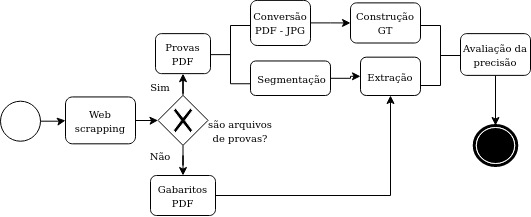

The diagram above was exported from draw.io. Its source (the exported page's mxGraphModel, read from the mxfile embedded in the PNG):
<mxGraphModel dx="1059" dy="476" grid="1" gridSize="10" guides="1" tooltips="1" connect="1" arrows="1" fold="1" page="1" pageScale="1" pageWidth="850" pageHeight="1100" background="#ffffff" math="0" shadow="0">
  <root>
    <mxCell id="0" />
    <mxCell id="1" parent="0" />
    <mxCell id="cXr0Qi3T3f3E2A_w6uCg-22" value="" style="edgeStyle=orthogonalEdgeStyle;rounded=0;orthogonalLoop=1;jettySize=auto;html=1;" parent="1" source="7a84cebc1def654-2" target="cXr0Qi3T3f3E2A_w6uCg-6" edge="1">
      <mxGeometry relative="1" as="geometry" />
    </mxCell>
    <mxCell id="7a84cebc1def654-2" value="&lt;font style=&quot;font-size: 10px&quot;&gt;Web scrapping&lt;/font&gt;" style="shape=ext;rounded=1;html=1;whiteSpace=wrap;" parent="1" vertex="1">
      <mxGeometry x="425" y="271.45" width="70" height="46.87" as="geometry" />
    </mxCell>
    <mxCell id="Fgitr2a7-qHLeCe79rCa-1" value="&lt;font style=&quot;font-size: 10px&quot;&gt;Extração&lt;/font&gt;" style="html=1;whiteSpace=wrap;rounded=1;" parent="1" vertex="1">
      <mxGeometry x="720" y="231.67" width="60" height="38.33" as="geometry" />
    </mxCell>
    <mxCell id="Fgitr2a7-qHLeCe79rCa-3" value="&lt;font style=&quot;font-size: 10px&quot;&gt;Construção GT &lt;/font&gt;" style="html=1;whiteSpace=wrap;rounded=1;" parent="1" vertex="1">
      <mxGeometry x="710" y="177.38" width="70" height="40.12" as="geometry" />
    </mxCell>
    <mxCell id="FLT9-0TSi0Ow05OkeXrF-3" value="" style="edgeStyle=orthogonalEdgeStyle;rounded=0;orthogonalLoop=1;jettySize=auto;html=1;entryX=0;entryY=0.5;entryDx=0;entryDy=0;" edge="1" parent="1" source="Fgitr2a7-qHLeCe79rCa-4" target="Fgitr2a7-qHLeCe79rCa-1">
      <mxGeometry relative="1" as="geometry">
        <mxPoint x="710" y="253" as="targetPoint" />
      </mxGeometry>
    </mxCell>
    <mxCell id="Fgitr2a7-qHLeCe79rCa-4" value="&lt;div&gt;&lt;font style=&quot;font-size: 10px&quot;&gt;&amp;nbsp;Segmentação&lt;br&gt;&lt;/font&gt;&lt;/div&gt;" style="shape=ext;rounded=1;html=1;whiteSpace=wrap;" parent="1" vertex="1">
      <mxGeometry x="610" y="235.48" width="80" height="34.52" as="geometry" />
    </mxCell>
    <mxCell id="bdHoq3Cz1sNRqR6PdJnZ-1" value="" style="html=1;shape=mxgraph.flowchart.annotation_2;align=left;labelPosition=right;" parent="1" vertex="1">
      <mxGeometry x="570" y="200" width="40" height="58.25" as="geometry" />
    </mxCell>
    <mxCell id="cXr0Qi3T3f3E2A_w6uCg-12" value="" style="edgeStyle=orthogonalEdgeStyle;rounded=0;orthogonalLoop=1;jettySize=auto;html=1;" parent="1" source="bdHoq3Cz1sNRqR6PdJnZ-13" target="cXr0Qi3T3f3E2A_w6uCg-1" edge="1">
      <mxGeometry relative="1" as="geometry">
        <Array as="points">
          <mxPoint x="865" y="325" />
        </Array>
      </mxGeometry>
    </mxCell>
    <mxCell id="bdHoq3Cz1sNRqR6PdJnZ-13" value="&lt;font style=&quot;font-size: 10px&quot;&gt;Avaliação da precisão&lt;/font&gt;" style="html=1;whiteSpace=wrap;rounded=1;dropTarget=0;" parent="1" vertex="1">
      <mxGeometry x="820" y="208.13" width="70" height="41.75" as="geometry" />
    </mxCell>
    <mxCell id="cXr0Qi3T3f3E2A_w6uCg-36" value="" style="edgeStyle=orthogonalEdgeStyle;rounded=0;orthogonalLoop=1;jettySize=auto;html=1;entryX=0;entryY=0.5;entryDx=0;entryDy=0;" parent="1" source="K05T42UemgDVTu5iZzgJ-1" target="Fgitr2a7-qHLeCe79rCa-3" edge="1">
      <mxGeometry relative="1" as="geometry" />
    </mxCell>
    <mxCell id="K05T42UemgDVTu5iZzgJ-1" value="&lt;font style=&quot;font-size: 10px&quot;&gt;Conversão PDF - JPG&lt;/font&gt;" style="html=1;whiteSpace=wrap;rounded=1;" parent="1" vertex="1">
      <mxGeometry x="610" y="174.88" width="60" height="45.12" as="geometry" />
    </mxCell>
    <mxCell id="cXr0Qi3T3f3E2A_w6uCg-1" value="" style="shape=mxgraph.bpmn.shape;html=1;verticalLabelPosition=bottom;labelBackgroundColor=#ffffff;verticalAlign=top;align=center;perimeter=ellipsePerimeter;outlineConnect=0;outline=end;symbol=terminate;" parent="1" vertex="1">
      <mxGeometry x="833.75" y="300" width="42.5" height="40" as="geometry" />
    </mxCell>
    <mxCell id="cXr0Qi3T3f3E2A_w6uCg-2" value="&lt;font style=&quot;font-size: 10px&quot;&gt;Provas PDF&lt;/font&gt;" style="shape=ext;rounded=1;html=1;whiteSpace=wrap;" parent="1" vertex="1">
      <mxGeometry x="515" y="208.13" width="55" height="40" as="geometry" />
    </mxCell>
    <mxCell id="cXr0Qi3T3f3E2A_w6uCg-16" value="" style="edgeStyle=orthogonalEdgeStyle;rounded=0;orthogonalLoop=1;jettySize=auto;html=1;entryX=0.5;entryY=1;entryDx=0;entryDy=0;" parent="1" source="cXr0Qi3T3f3E2A_w6uCg-3" target="Fgitr2a7-qHLeCe79rCa-1" edge="1">
      <mxGeometry relative="1" as="geometry">
        <mxPoint x="750" y="280" as="targetPoint" />
      </mxGeometry>
    </mxCell>
    <mxCell id="cXr0Qi3T3f3E2A_w6uCg-3" value="&lt;font style=&quot;font-size: 10px&quot;&gt;Gabaritos PDF&lt;/font&gt;" style="shape=ext;rounded=1;html=1;whiteSpace=wrap;" parent="1" vertex="1">
      <mxGeometry x="510" y="350" width="65" height="40" as="geometry" />
    </mxCell>
    <mxCell id="cXr0Qi3T3f3E2A_w6uCg-9" value="" style="edgeStyle=orthogonalEdgeStyle;rounded=0;orthogonalLoop=1;jettySize=auto;html=1;" parent="1" source="cXr0Qi3T3f3E2A_w6uCg-6" target="cXr0Qi3T3f3E2A_w6uCg-2" edge="1">
      <mxGeometry relative="1" as="geometry" />
    </mxCell>
    <mxCell id="cXr0Qi3T3f3E2A_w6uCg-10" value="" style="edgeStyle=orthogonalEdgeStyle;rounded=0;orthogonalLoop=1;jettySize=auto;html=1;" parent="1" source="cXr0Qi3T3f3E2A_w6uCg-6" target="cXr0Qi3T3f3E2A_w6uCg-3" edge="1">
      <mxGeometry relative="1" as="geometry" />
    </mxCell>
    <mxCell id="cXr0Qi3T3f3E2A_w6uCg-6" value="" style="shape=mxgraph.bpmn.shape;html=1;verticalLabelPosition=bottom;labelBackgroundColor=#ffffff;verticalAlign=top;align=center;perimeter=rhombusPerimeter;background=gateway;outlineConnect=0;outline=none;symbol=exclusiveGw;" parent="1" vertex="1">
      <mxGeometry x="517.5" y="269.88" width="50" height="50" as="geometry" />
    </mxCell>
    <mxCell id="cXr0Qi3T3f3E2A_w6uCg-23" value="&lt;font style=&quot;font-size: 10px&quot;&gt;são arquivos de provas?&lt;/font&gt;" style="text;html=1;strokeColor=none;fillColor=none;align=center;verticalAlign=middle;whiteSpace=wrap;rounded=0;" parent="1" vertex="1">
      <mxGeometry x="560" y="300" width="80" height="10" as="geometry" />
    </mxCell>
    <mxCell id="cXr0Qi3T3f3E2A_w6uCg-25" value="&lt;font style=&quot;font-size: 10px&quot;&gt;Sim&lt;/font&gt;" style="text;html=1;strokeColor=none;fillColor=none;align=center;verticalAlign=middle;whiteSpace=wrap;rounded=0;" parent="1" vertex="1">
      <mxGeometry x="500" y="251.45" width="40" height="20" as="geometry" />
    </mxCell>
    <mxCell id="cXr0Qi3T3f3E2A_w6uCg-27" value="&lt;div&gt;&lt;font style=&quot;font-size: 10px&quot;&gt;Não&lt;/font&gt;&lt;/div&gt;" style="text;html=1;strokeColor=none;fillColor=none;align=center;verticalAlign=middle;whiteSpace=wrap;rounded=0;" parent="1" vertex="1">
      <mxGeometry x="500" y="320" width="40" height="20" as="geometry" />
    </mxCell>
    <mxCell id="cXr0Qi3T3f3E2A_w6uCg-31" value="" style="html=1;shape=mxgraph.flowchart.annotation_2;align=left;labelPosition=right;direction=west;" parent="1" vertex="1">
      <mxGeometry x="780" y="200" width="40" height="60" as="geometry" />
    </mxCell>
    <mxCell id="cXr0Qi3T3f3E2A_w6uCg-34" style="edgeStyle=orthogonalEdgeStyle;rounded=0;orthogonalLoop=1;jettySize=auto;html=1;exitX=0.5;exitY=1;exitDx=0;exitDy=0;" parent="1" source="cXr0Qi3T3f3E2A_w6uCg-23" target="cXr0Qi3T3f3E2A_w6uCg-23" edge="1">
      <mxGeometry relative="1" as="geometry" />
    </mxCell>
    <mxCell id="cXr0Qi3T3f3E2A_w6uCg-42" value="" style="edgeStyle=orthogonalEdgeStyle;rounded=0;orthogonalLoop=1;jettySize=auto;html=1;" parent="1" source="cXr0Qi3T3f3E2A_w6uCg-38" target="7a84cebc1def654-2" edge="1">
      <mxGeometry relative="1" as="geometry" />
    </mxCell>
    <mxCell id="cXr0Qi3T3f3E2A_w6uCg-38" value="" style="ellipse;whiteSpace=wrap;html=1;aspect=fixed;" parent="1" vertex="1">
      <mxGeometry x="360" y="275.71" width="40" height="40" as="geometry" />
    </mxCell>
  </root>
</mxGraphModel>